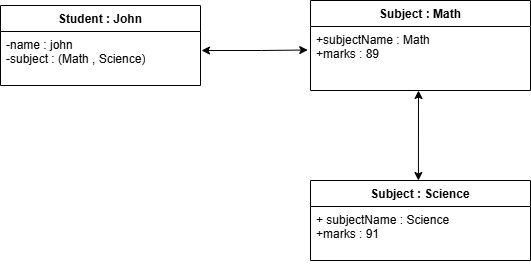

The diagram above was exported from draw.io. Its source (the exported page's mxGraphModel, read from the mxfile embedded in the PNG):
<mxGraphModel dx="913" dy="484" grid="1" gridSize="10" guides="1" tooltips="1" connect="1" arrows="1" fold="1" page="1" pageScale="1" pageWidth="827" pageHeight="1169" math="0" shadow="0">
  <root>
    <mxCell id="0" />
    <mxCell id="1" parent="0" />
    <mxCell id="SXGYjnMsmufNJ2Z_Obri-7" value="Student : John" style="swimlane;fontStyle=1;align=center;verticalAlign=top;childLayout=stackLayout;horizontal=1;startSize=26;horizontalStack=0;resizeParent=1;resizeParentMax=0;resizeLast=0;collapsible=1;marginBottom=0;whiteSpace=wrap;html=1;" vertex="1" parent="1">
      <mxGeometry x="140" y="75" width="200" height="80" as="geometry" />
    </mxCell>
    <mxCell id="SXGYjnMsmufNJ2Z_Obri-8" value="-name : john&lt;div&gt;-subject : (Math , Science)&lt;/div&gt;&lt;div&gt;&lt;br&gt;&lt;div&gt;&lt;br&gt;&lt;/div&gt;&lt;/div&gt;" style="text;strokeColor=none;fillColor=none;align=left;verticalAlign=top;spacingLeft=4;spacingRight=4;overflow=hidden;rotatable=0;points=[[0,0.5],[1,0.5]];portConstraint=eastwest;whiteSpace=wrap;html=1;" vertex="1" parent="SXGYjnMsmufNJ2Z_Obri-7">
      <mxGeometry y="26" width="200" height="54" as="geometry" />
    </mxCell>
    <mxCell id="SXGYjnMsmufNJ2Z_Obri-9" value="" style="line;strokeWidth=1;fillColor=none;align=left;verticalAlign=middle;spacingTop=-1;spacingLeft=3;spacingRight=3;rotatable=0;labelPosition=right;points=[];portConstraint=eastwest;strokeColor=inherit;" vertex="1" parent="SXGYjnMsmufNJ2Z_Obri-7">
      <mxGeometry y="80" width="200" as="geometry" />
    </mxCell>
    <mxCell id="SXGYjnMsmufNJ2Z_Obri-11" value="Subject : Math" style="swimlane;fontStyle=1;align=center;verticalAlign=top;childLayout=stackLayout;horizontal=1;startSize=26;horizontalStack=0;resizeParent=1;resizeParentMax=0;resizeLast=0;collapsible=1;marginBottom=0;whiteSpace=wrap;html=1;" vertex="1" parent="1">
      <mxGeometry x="450" y="70" width="220" height="90" as="geometry" />
    </mxCell>
    <mxCell id="SXGYjnMsmufNJ2Z_Obri-12" value="+subjectName : Math&lt;div&gt;+marks : 89&lt;/div&gt;" style="text;strokeColor=none;fillColor=none;align=left;verticalAlign=top;spacingLeft=4;spacingRight=4;overflow=hidden;rotatable=0;points=[[0,0.5],[1,0.5]];portConstraint=eastwest;whiteSpace=wrap;html=1;" vertex="1" parent="SXGYjnMsmufNJ2Z_Obri-11">
      <mxGeometry y="26" width="220" height="64" as="geometry" />
    </mxCell>
    <mxCell id="SXGYjnMsmufNJ2Z_Obri-15" value="Subject : Science" style="swimlane;fontStyle=1;align=center;verticalAlign=top;childLayout=stackLayout;horizontal=1;startSize=26;horizontalStack=0;resizeParent=1;resizeParentMax=0;resizeLast=0;collapsible=1;marginBottom=0;whiteSpace=wrap;html=1;" vertex="1" parent="1">
      <mxGeometry x="450" y="250" width="220" height="80" as="geometry" />
    </mxCell>
    <mxCell id="SXGYjnMsmufNJ2Z_Obri-16" value="+ subjectName : Science&lt;div&gt;+marks : 91&lt;/div&gt;" style="text;strokeColor=none;fillColor=none;align=left;verticalAlign=top;spacingLeft=4;spacingRight=4;overflow=hidden;rotatable=0;points=[[0,0.5],[1,0.5]];portConstraint=eastwest;whiteSpace=wrap;html=1;" vertex="1" parent="SXGYjnMsmufNJ2Z_Obri-15">
      <mxGeometry y="26" width="220" height="54" as="geometry" />
    </mxCell>
    <mxCell id="SXGYjnMsmufNJ2Z_Obri-21" value="" style="endArrow=classic;startArrow=classic;html=1;rounded=0;entryX=-0.017;entryY=0.367;entryDx=0;entryDy=0;entryPerimeter=0;" edge="1" parent="1">
      <mxGeometry width="50" height="50" relative="1" as="geometry">
        <mxPoint x="341" y="120" as="sourcePoint" />
        <mxPoint x="447.26" y="119.48800000000006" as="targetPoint" />
        <Array as="points">
          <mxPoint x="401" y="120" />
        </Array>
      </mxGeometry>
    </mxCell>
    <mxCell id="SXGYjnMsmufNJ2Z_Obri-22" value="" style="endArrow=classic;startArrow=classic;html=1;rounded=0;exitX=0.545;exitY=0;exitDx=0;exitDy=0;exitPerimeter=0;" edge="1" parent="1">
      <mxGeometry width="50" height="50" relative="1" as="geometry">
        <mxPoint x="557.8999999999999" y="250" as="sourcePoint" />
        <mxPoint x="558" y="160" as="targetPoint" />
      </mxGeometry>
    </mxCell>
  </root>
</mxGraphModel>